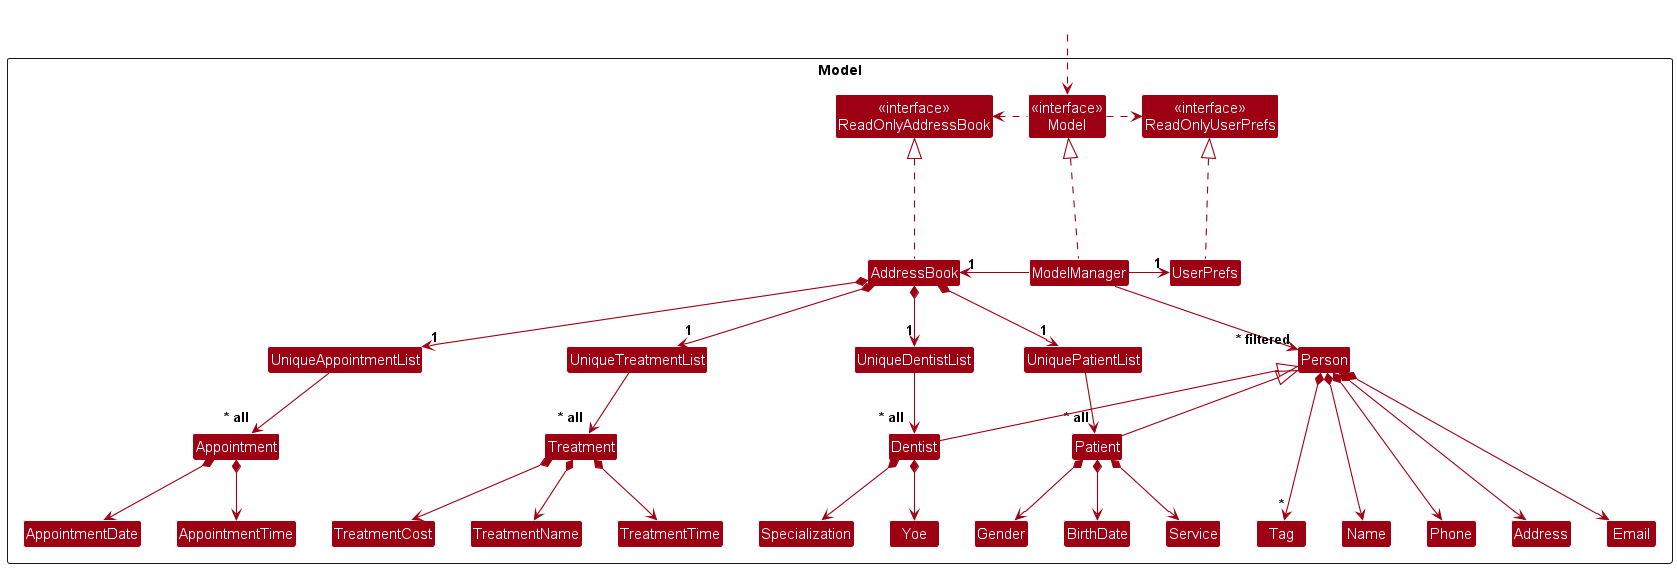

The diagram above was rendered by PlantUML. Its source (embedded in the PNG):
@startuml
!include style.puml
skinparam arrowThickness 1.1
skinparam arrowColor MODEL_COLOR
skinparam classBackgroundColor MODEL_COLOR
'skinparam groupInheritance 2


Package Model as ModelPackage <<Rectangle>>{
Class "<<interface>>\nReadOnlyAddressBook" as ReadOnlyAddressBook
Class "<<interface>>\nReadOnlyUserPrefs" as ReadOnlyUserPrefs
Class "<<interface>>\nModel" as Model
Class AddressBook
Class ModelManager
Class UserPrefs

'Entities are in their respective lists
Class UniquePatientList
Class UniqueDentistList
Class UniqueAppointmentList
Class UniqueTreatmentList

'Main Entities in App
Class Person
Class Patient
Class Dentist
Class Appointment
Class Treatment

'Common class for Patient and Dentist
Class Address
Class Email
Class Name
Class Phone
Class Tag

'Dentist specific class
Class Specialization
Class Yoe

'Patient specific class
Class Gender
Class BirthDate
Class Service

'Appointment specific class
Class AppointmentDate
Class AppointmentTime

'Treatment specific class
Class TreatmentCost
Class TreatmentName
Class TreatmentTime

Class I #FFFFFF
}

Class HiddenOutside #FFFFFF
HiddenOutside ..> Model

AddressBook .up..|> ReadOnlyAddressBook

ModelManager .up.|> Model
Model .right.> ReadOnlyUserPrefs
Model .left.> ReadOnlyAddressBook
ModelManager -left-> "1" AddressBook
ModelManager -right-> "1" UserPrefs
UserPrefs .up..|> ReadOnlyUserPrefs

AddressBook *--> "1" UniqueAppointmentList
AddressBook *--> "1" UniquePatientList
AddressBook *--> "1" UniqueDentistList
AddressBook *--> "1" UniqueTreatmentList
Person *---> Name
Person *---> Phone
Person *---> Email
Person *---> Address
Person *---> "*" Tag

UniquePatientList --> "~* all" Patient
Patient -up-|> Person
Patient *--> BirthDate
Patient *--> Gender
Patient *--> Service

UniqueDentistList --> "~* all " Dentist
Dentist -up-|> Person
Dentist *--> Specialization
Dentist *--> Yoe

UniqueAppointmentList --> "~* all " Appointment
Appointment *--> AppointmentDate
Appointment *--> AppointmentTime

UniqueTreatmentList --> "~* all " Treatment
Treatment *--> TreatmentCost
Treatment *--> TreatmentName
Treatment *--> TreatmentTime

'Person -[hidden]up--> I
'UniquePersonList -[hidden]right-> I

Name -[hidden]right-> Phone
Phone -[hidden]right-> Address
Address -[hidden]right-> Email

ModelManager --> "~* filtered" Person
@enduml